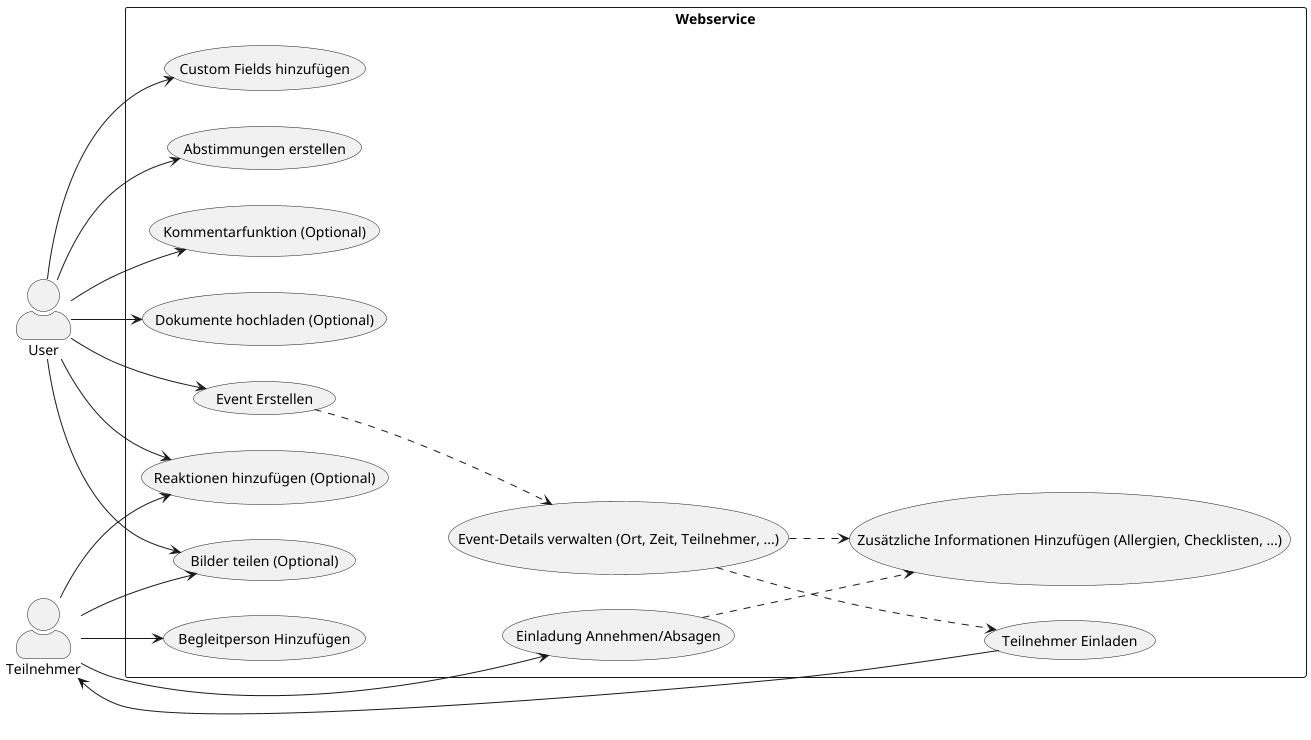

The diagram above was rendered by PlantUML. Its source (embedded in the PNG):
@startuml HiveUsecases

left to right direction
skinparam packageStyle rectangle
skinparam actorStyle awesome

actor User
actor Teilnehmer


rectangle "Webservice" {
    usecase "Event Erstellen" as UC1
    usecase "Event-Details verwalten (Ort, Zeit, Teilnehmer, ...)" as UC2
    usecase "Teilnehmer Einladen" as UC3
    usecase "Einladung Annehmen/Absagen" as UC4
    usecase "Custom Fields hinzufügen" as UC6
    usecase "Begleitperson Hinzufügen" as UC7

    usecase "Zusätzliche Informationen Hinzufügen (Allergien, Checklisten, ...)" as UC9
    usecase "Abstimmungen erstellen" as UC10
    usecase "Kommentarfunktion (Optional)" as UC11
    usecase "Dokumente hochladen (Optional)" as UC12
    usecase "Reaktionen hinzufügen (Optional)" as UC13
    usecase "Bilder teilen (Optional)" as UC14
}

User --> UC1
User --> UC6
User --> UC10
User --> UC11
User --> UC12
User --> UC13
User --> UC14

UC1 ..> UC2
UC2 ..> UC9
UC2 ..> UC3
UC4 ..> UC9

UC3 --> Teilnehmer
Teilnehmer --> UC4
Teilnehmer --> UC7
Teilnehmer --> UC13
Teilnehmer --> UC14

@enduml